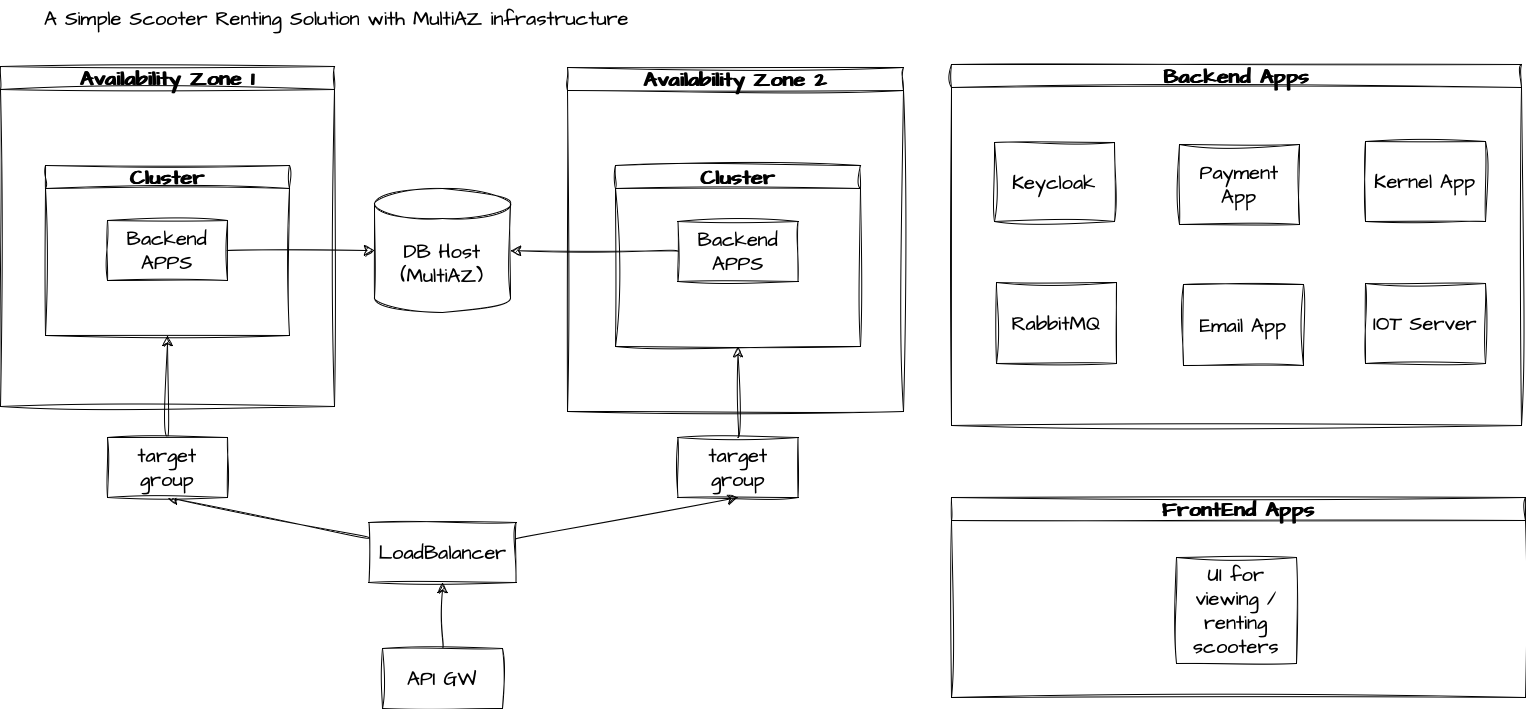

The diagram above was exported from draw.io. Its source (the exported page's mxGraphModel, read from the mxfile embedded in the PNG):
<mxGraphModel dx="1162" dy="404" grid="0" gridSize="10" guides="1" tooltips="1" connect="1" arrows="1" fold="1" page="0" pageScale="1" pageWidth="827" pageHeight="1169" math="0" shadow="0">
  <root>
    <mxCell id="0" />
    <mxCell id="1" parent="0" />
    <mxCell id="kelY_Fj9Jdq7wEPftPaH-45" style="edgeStyle=none;curved=1;rounded=0;sketch=1;hachureGap=4;jiggle=2;curveFitting=1;orthogonalLoop=1;jettySize=auto;html=1;entryX=0.5;entryY=1;entryDx=0;entryDy=0;fontFamily=Architects Daughter;fontSource=https%3A%2F%2Ffonts.googleapis.com%2Fcss%3Ffamily%3DArchitects%2BDaughter;fontSize=16;startSize=8;endSize=8;" parent="1" source="kelY_Fj9Jdq7wEPftPaH-14" target="kelY_Fj9Jdq7wEPftPaH-43" edge="1">
      <mxGeometry relative="1" as="geometry" />
    </mxCell>
    <mxCell id="kelY_Fj9Jdq7wEPftPaH-46" style="edgeStyle=none;curved=1;rounded=0;sketch=1;hachureGap=4;jiggle=2;curveFitting=1;orthogonalLoop=1;jettySize=auto;html=1;entryX=0.5;entryY=1;entryDx=0;entryDy=0;fontFamily=Architects Daughter;fontSource=https%3A%2F%2Ffonts.googleapis.com%2Fcss%3Ffamily%3DArchitects%2BDaughter;fontSize=16;startSize=8;endSize=8;" parent="1" source="kelY_Fj9Jdq7wEPftPaH-14" target="kelY_Fj9Jdq7wEPftPaH-44" edge="1">
      <mxGeometry relative="1" as="geometry" />
    </mxCell>
    <mxCell id="kelY_Fj9Jdq7wEPftPaH-14" value="LoadBalancer" style="rounded=0;whiteSpace=wrap;html=1;sketch=1;hachureGap=4;jiggle=2;curveFitting=1;fontFamily=Architects Daughter;fontSource=https%3A%2F%2Ffonts.googleapis.com%2Fcss%3Ffamily%3DArchitects%2BDaughter;fontSize=20;" parent="1" vertex="1">
      <mxGeometry x="130.5" y="596" width="147" height="60" as="geometry" />
    </mxCell>
    <mxCell id="kelY_Fj9Jdq7wEPftPaH-23" style="edgeStyle=none;curved=1;rounded=0;sketch=1;hachureGap=4;jiggle=2;curveFitting=1;orthogonalLoop=1;jettySize=auto;html=1;exitX=0.5;exitY=0;exitDx=0;exitDy=0;fontFamily=Architects Daughter;fontSource=https%3A%2F%2Ffonts.googleapis.com%2Fcss%3Ffamily%3DArchitects%2BDaughter;fontSize=16;startSize=8;endSize=8;" parent="1" source="kelY_Fj9Jdq7wEPftPaH-14" target="kelY_Fj9Jdq7wEPftPaH-14" edge="1">
      <mxGeometry relative="1" as="geometry" />
    </mxCell>
    <mxCell id="kelY_Fj9Jdq7wEPftPaH-8" value="DB Host (MultiAZ)" style="shape=cylinder3;whiteSpace=wrap;html=1;boundedLbl=1;backgroundOutline=1;size=15;sketch=1;hachureGap=4;jiggle=2;curveFitting=1;fontFamily=Architects Daughter;fontSource=https%3A%2F%2Ffonts.googleapis.com%2Fcss%3Ffamily%3DArchitects%2BDaughter;fontSize=20;" parent="1" vertex="1">
      <mxGeometry x="136" y="262" width="136" height="124" as="geometry" />
    </mxCell>
    <mxCell id="kelY_Fj9Jdq7wEPftPaH-58" style="edgeStyle=none;curved=1;rounded=0;sketch=1;hachureGap=4;jiggle=2;curveFitting=1;orthogonalLoop=1;jettySize=auto;html=1;entryX=0.5;entryY=1;entryDx=0;entryDy=0;fontFamily=Architects Daughter;fontSource=https%3A%2F%2Ffonts.googleapis.com%2Fcss%3Ffamily%3DArchitects%2BDaughter;fontSize=16;startSize=8;endSize=8;" parent="1" source="kelY_Fj9Jdq7wEPftPaH-43" target="kelY_Fj9Jdq7wEPftPaH-52" edge="1">
      <mxGeometry relative="1" as="geometry" />
    </mxCell>
    <mxCell id="kelY_Fj9Jdq7wEPftPaH-43" value="target group" style="rounded=0;whiteSpace=wrap;html=1;sketch=1;hachureGap=4;jiggle=2;curveFitting=1;fontFamily=Architects Daughter;fontSource=https%3A%2F%2Ffonts.googleapis.com%2Fcss%3Ffamily%3DArchitects%2BDaughter;fontSize=20;" parent="1" vertex="1">
      <mxGeometry x="-131" y="511" width="120" height="60" as="geometry" />
    </mxCell>
    <mxCell id="kelY_Fj9Jdq7wEPftPaH-59" style="edgeStyle=none;curved=1;rounded=0;sketch=1;hachureGap=4;jiggle=2;curveFitting=1;orthogonalLoop=1;jettySize=auto;html=1;entryX=0.5;entryY=1;entryDx=0;entryDy=0;fontFamily=Architects Daughter;fontSource=https%3A%2F%2Ffonts.googleapis.com%2Fcss%3Ffamily%3DArchitects%2BDaughter;fontSize=16;startSize=8;endSize=8;" parent="1" source="kelY_Fj9Jdq7wEPftPaH-44" target="kelY_Fj9Jdq7wEPftPaH-55" edge="1">
      <mxGeometry relative="1" as="geometry" />
    </mxCell>
    <mxCell id="kelY_Fj9Jdq7wEPftPaH-44" value="target group" style="rounded=0;whiteSpace=wrap;html=1;sketch=1;hachureGap=4;jiggle=2;curveFitting=1;fontFamily=Architects Daughter;fontSource=https%3A%2F%2Ffonts.googleapis.com%2Fcss%3Ffamily%3DArchitects%2BDaughter;fontSize=20;" parent="1" vertex="1">
      <mxGeometry x="439.5" y="511" width="120" height="60" as="geometry" />
    </mxCell>
    <mxCell id="kelY_Fj9Jdq7wEPftPaH-48" value="Availability Zone 1" style="swimlane;whiteSpace=wrap;html=1;sketch=1;hachureGap=4;jiggle=2;curveFitting=1;fontFamily=Architects Daughter;fontSource=https%3A%2F%2Ffonts.googleapis.com%2Fcss%3Ffamily%3DArchitects%2BDaughter;fontSize=20;" parent="1" vertex="1">
      <mxGeometry x="-238" y="140" width="334" height="340" as="geometry" />
    </mxCell>
    <mxCell id="kelY_Fj9Jdq7wEPftPaH-52" value="Cluster" style="swimlane;whiteSpace=wrap;html=1;sketch=1;hachureGap=4;jiggle=2;curveFitting=1;fontFamily=Architects Daughter;fontSource=https%3A%2F%2Ffonts.googleapis.com%2Fcss%3Ffamily%3DArchitects%2BDaughter;fontSize=20;" parent="kelY_Fj9Jdq7wEPftPaH-48" vertex="1">
      <mxGeometry x="45" y="99" width="244" height="170" as="geometry" />
    </mxCell>
    <mxCell id="kelY_Fj9Jdq7wEPftPaH-56" value="Backend APPS" style="rounded=0;whiteSpace=wrap;html=1;sketch=1;hachureGap=4;jiggle=2;curveFitting=1;fontFamily=Architects Daughter;fontSource=https%3A%2F%2Ffonts.googleapis.com%2Fcss%3Ffamily%3DArchitects%2BDaughter;fontSize=20;" parent="kelY_Fj9Jdq7wEPftPaH-52" vertex="1">
      <mxGeometry x="62" y="55" width="120" height="60" as="geometry" />
    </mxCell>
    <mxCell id="kelY_Fj9Jdq7wEPftPaH-54" value="Availability Zone 2" style="swimlane;whiteSpace=wrap;html=1;sketch=1;hachureGap=4;jiggle=2;curveFitting=1;fontFamily=Architects Daughter;fontSource=https%3A%2F%2Ffonts.googleapis.com%2Fcss%3Ffamily%3DArchitects%2BDaughter;fontSize=20;" parent="1" vertex="1">
      <mxGeometry x="329" y="141" width="336" height="344" as="geometry" />
    </mxCell>
    <mxCell id="kelY_Fj9Jdq7wEPftPaH-55" value="Cluster" style="swimlane;whiteSpace=wrap;html=1;sketch=1;hachureGap=4;jiggle=2;curveFitting=1;fontFamily=Architects Daughter;fontSource=https%3A%2F%2Ffonts.googleapis.com%2Fcss%3Ffamily%3DArchitects%2BDaughter;fontSize=20;" parent="kelY_Fj9Jdq7wEPftPaH-54" vertex="1">
      <mxGeometry x="48" y="98" width="245" height="181" as="geometry" />
    </mxCell>
    <mxCell id="kelY_Fj9Jdq7wEPftPaH-57" value="Backend APPS" style="rounded=0;whiteSpace=wrap;html=1;sketch=1;hachureGap=4;jiggle=2;curveFitting=1;fontFamily=Architects Daughter;fontSource=https%3A%2F%2Ffonts.googleapis.com%2Fcss%3Ffamily%3DArchitects%2BDaughter;fontSize=20;" parent="kelY_Fj9Jdq7wEPftPaH-55" vertex="1">
      <mxGeometry x="62.5" y="56" width="120" height="60" as="geometry" />
    </mxCell>
    <mxCell id="kelY_Fj9Jdq7wEPftPaH-61" style="edgeStyle=none;curved=1;rounded=0;sketch=1;hachureGap=4;jiggle=2;curveFitting=1;orthogonalLoop=1;jettySize=auto;html=1;entryX=0.5;entryY=1;entryDx=0;entryDy=0;fontFamily=Architects Daughter;fontSource=https%3A%2F%2Ffonts.googleapis.com%2Fcss%3Ffamily%3DArchitects%2BDaughter;fontSize=16;startSize=8;endSize=8;" parent="1" source="kelY_Fj9Jdq7wEPftPaH-60" target="kelY_Fj9Jdq7wEPftPaH-14" edge="1">
      <mxGeometry relative="1" as="geometry" />
    </mxCell>
    <mxCell id="kelY_Fj9Jdq7wEPftPaH-60" value="API GW" style="rounded=0;whiteSpace=wrap;html=1;sketch=1;hachureGap=4;jiggle=2;curveFitting=1;fontFamily=Architects Daughter;fontSource=https%3A%2F%2Ffonts.googleapis.com%2Fcss%3Ffamily%3DArchitects%2BDaughter;fontSize=20;" parent="1" vertex="1">
      <mxGeometry x="144" y="722" width="120" height="60" as="geometry" />
    </mxCell>
    <mxCell id="kelY_Fj9Jdq7wEPftPaH-63" style="edgeStyle=none;curved=1;rounded=0;sketch=1;hachureGap=4;jiggle=2;curveFitting=1;orthogonalLoop=1;jettySize=auto;html=1;fontFamily=Architects Daughter;fontSource=https%3A%2F%2Ffonts.googleapis.com%2Fcss%3Ffamily%3DArchitects%2BDaughter;fontSize=16;startSize=8;endSize=8;" parent="1" source="kelY_Fj9Jdq7wEPftPaH-57" target="kelY_Fj9Jdq7wEPftPaH-8" edge="1">
      <mxGeometry relative="1" as="geometry" />
    </mxCell>
    <mxCell id="kelY_Fj9Jdq7wEPftPaH-64" style="edgeStyle=none;curved=1;rounded=0;sketch=1;hachureGap=4;jiggle=2;curveFitting=1;orthogonalLoop=1;jettySize=auto;html=1;fontFamily=Architects Daughter;fontSource=https%3A%2F%2Ffonts.googleapis.com%2Fcss%3Ffamily%3DArchitects%2BDaughter;fontSize=16;startSize=8;endSize=8;" parent="1" source="kelY_Fj9Jdq7wEPftPaH-56" target="kelY_Fj9Jdq7wEPftPaH-8" edge="1">
      <mxGeometry relative="1" as="geometry" />
    </mxCell>
    <mxCell id="kelY_Fj9Jdq7wEPftPaH-70" value="A Simple Scooter Renting Solution with MultiAZ infrastructure" style="text;html=1;align=center;verticalAlign=middle;resizable=0;points=[];autosize=1;strokeColor=none;fillColor=none;fontSize=20;fontFamily=Architects Daughter;" parent="1" vertex="1">
      <mxGeometry x="-204" y="74" width="603" height="36" as="geometry" />
    </mxCell>
    <mxCell id="Y6TcZ-EqyhL7VvHh9IKG-1" value="Backend Apps" style="swimlane;whiteSpace=wrap;html=1;sketch=1;hachureGap=4;jiggle=2;curveFitting=1;fontFamily=Architects Daughter;fontSource=https%3A%2F%2Ffonts.googleapis.com%2Fcss%3Ffamily%3DArchitects%2BDaughter;fontSize=20;" parent="1" vertex="1">
      <mxGeometry x="713" y="138" width="570" height="361" as="geometry" />
    </mxCell>
    <mxCell id="Y6TcZ-EqyhL7VvHh9IKG-3" value="Payment App" style="rounded=0;whiteSpace=wrap;html=1;sketch=1;hachureGap=4;jiggle=2;curveFitting=1;fontFamily=Architects Daughter;fontSource=https%3A%2F%2Ffonts.googleapis.com%2Fcss%3Ffamily%3DArchitects%2BDaughter;fontSize=20;" parent="Y6TcZ-EqyhL7VvHh9IKG-1" vertex="1">
      <mxGeometry x="228" y="80" width="120" height="80" as="geometry" />
    </mxCell>
    <mxCell id="Y6TcZ-EqyhL7VvHh9IKG-5" value="Kernel App" style="rounded=0;whiteSpace=wrap;html=1;sketch=1;hachureGap=4;jiggle=2;curveFitting=1;fontFamily=Architects Daughter;fontSource=https%3A%2F%2Ffonts.googleapis.com%2Fcss%3Ffamily%3DArchitects%2BDaughter;fontSize=20;" parent="Y6TcZ-EqyhL7VvHh9IKG-1" vertex="1">
      <mxGeometry x="414" y="77" width="120" height="80" as="geometry" />
    </mxCell>
    <mxCell id="Y6TcZ-EqyhL7VvHh9IKG-11" value="Keycloak" style="rounded=0;whiteSpace=wrap;html=1;sketch=1;hachureGap=4;jiggle=2;curveFitting=1;fontFamily=Architects Daughter;fontSource=https%3A%2F%2Ffonts.googleapis.com%2Fcss%3Ffamily%3DArchitects%2BDaughter;fontSize=20;" parent="Y6TcZ-EqyhL7VvHh9IKG-1" vertex="1">
      <mxGeometry x="43" y="78" width="120" height="79" as="geometry" />
    </mxCell>
    <mxCell id="IVwbU-JVH3mQhV7LAEjL-3" value="Email App" style="rounded=0;whiteSpace=wrap;html=1;sketch=1;hachureGap=4;jiggle=2;curveFitting=1;fontFamily=Architects Daughter;fontSource=https%3A%2F%2Ffonts.googleapis.com%2Fcss%3Ffamily%3DArchitects%2BDaughter;fontSize=20;" parent="Y6TcZ-EqyhL7VvHh9IKG-1" vertex="1">
      <mxGeometry x="232" y="220" width="120" height="81" as="geometry" />
    </mxCell>
    <mxCell id="IVwbU-JVH3mQhV7LAEjL-2" value="RabbitMQ" style="rounded=0;whiteSpace=wrap;html=1;sketch=1;hachureGap=4;jiggle=2;curveFitting=1;fontFamily=Architects Daughter;fontSource=https%3A%2F%2Ffonts.googleapis.com%2Fcss%3Ffamily%3DArchitects%2BDaughter;fontSize=20;" parent="Y6TcZ-EqyhL7VvHh9IKG-1" vertex="1">
      <mxGeometry x="45" y="218" width="120" height="81" as="geometry" />
    </mxCell>
    <mxCell id="jYloa2AJF9miPBJ2e1js-1" value="IOT Server" style="rounded=0;whiteSpace=wrap;html=1;sketch=1;hachureGap=4;jiggle=2;curveFitting=1;fontFamily=Architects Daughter;fontSource=https%3A%2F%2Ffonts.googleapis.com%2Fcss%3Ffamily%3DArchitects%2BDaughter;fontSize=20;" vertex="1" parent="Y6TcZ-EqyhL7VvHh9IKG-1">
      <mxGeometry x="414" y="219" width="120" height="80" as="geometry" />
    </mxCell>
    <mxCell id="Y6TcZ-EqyhL7VvHh9IKG-7" value="FrontEnd Apps" style="swimlane;whiteSpace=wrap;html=1;sketch=1;hachureGap=4;jiggle=2;curveFitting=1;fontFamily=Architects Daughter;fontSource=https%3A%2F%2Ffonts.googleapis.com%2Fcss%3Ffamily%3DArchitects%2BDaughter;fontSize=20;" parent="1" vertex="1">
      <mxGeometry x="713" y="571" width="574" height="200" as="geometry" />
    </mxCell>
    <mxCell id="Y6TcZ-EqyhL7VvHh9IKG-8" value="UI for viewing / renting scooters" style="rounded=0;whiteSpace=wrap;html=1;sketch=1;hachureGap=4;jiggle=2;curveFitting=1;fontFamily=Architects Daughter;fontSource=https%3A%2F%2Ffonts.googleapis.com%2Fcss%3Ffamily%3DArchitects%2BDaughter;fontSize=20;" parent="Y6TcZ-EqyhL7VvHh9IKG-7" vertex="1">
      <mxGeometry x="225" y="60" width="120" height="106" as="geometry" />
    </mxCell>
  </root>
</mxGraphModel>